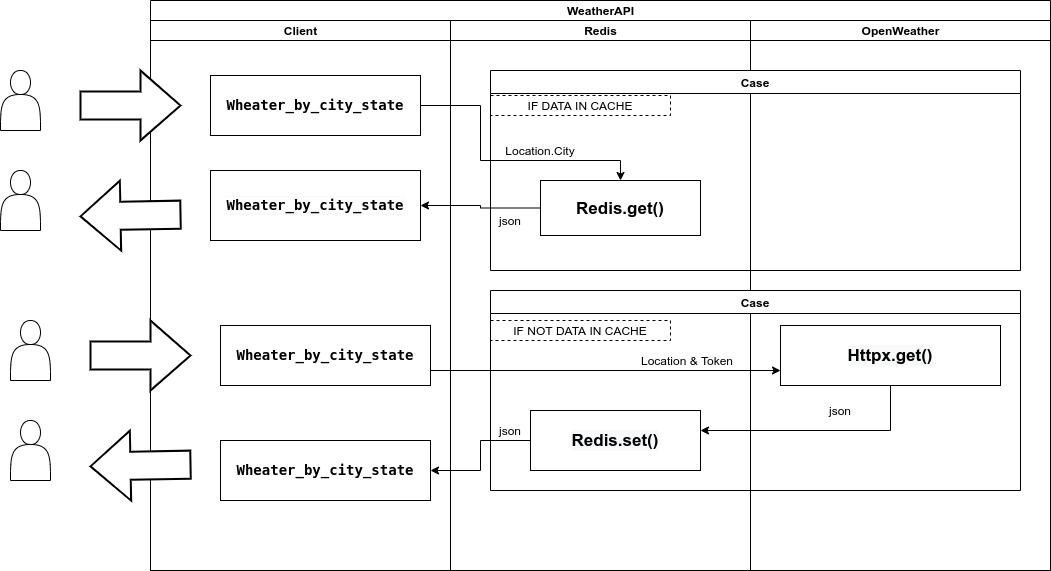

The diagram above was exported from draw.io. Its source (the exported page's mxGraphModel, read from the mxfile embedded in the PNG):
<mxGraphModel dx="1422" dy="777" grid="1" gridSize="10" guides="1" tooltips="1" connect="1" arrows="1" fold="1" page="1" pageScale="1" pageWidth="827" pageHeight="1169" math="0" shadow="0">
  <root>
    <mxCell id="WIyWlLk6GJQsqaUBKTNV-0" />
    <mxCell id="WIyWlLk6GJQsqaUBKTNV-1" parent="WIyWlLk6GJQsqaUBKTNV-0" />
    <mxCell id="1vZxZ889fg0S6SqYlW1T-4" value="WeatherAPI" style="swimlane;html=1;childLayout=stackLayout;resizeParent=1;resizeParentMax=0;startSize=20;" vertex="1" parent="WIyWlLk6GJQsqaUBKTNV-1">
      <mxGeometry x="210" y="70" width="900" height="570" as="geometry" />
    </mxCell>
    <mxCell id="1vZxZ889fg0S6SqYlW1T-5" value="Client" style="swimlane;html=1;startSize=20;" vertex="1" parent="1vZxZ889fg0S6SqYlW1T-4">
      <mxGeometry y="20" width="300" height="550" as="geometry" />
    </mxCell>
    <UserObject label="&lt;h2 style=&quot;font-family: &amp;#34;droid sans mono&amp;#34; , monospace , monospace , &amp;#34;droid sans fallback&amp;#34; ; font-size: 14px ; line-height: 19px&quot;&gt;&lt;span style=&quot;background-color: rgb(255 , 255 , 255)&quot;&gt;Wheater_by_city_state&lt;/span&gt;&lt;/h2&gt;" treeRoot="1" id="1vZxZ889fg0S6SqYlW1T-15">
      <mxCell style="whiteSpace=wrap;html=1;align=center;treeFolding=1;treeMoving=1;newEdgeStyle={&quot;edgeStyle&quot;:&quot;elbowEdgeStyle&quot;,&quot;startArrow&quot;:&quot;none&quot;,&quot;endArrow&quot;:&quot;none&quot;};" vertex="1" parent="1vZxZ889fg0S6SqYlW1T-5">
        <mxGeometry x="60" y="55" width="210" height="60" as="geometry" />
      </mxCell>
    </UserObject>
    <mxCell id="1vZxZ889fg0S6SqYlW1T-21" value="&lt;meta charset=&quot;utf-8&quot;&gt;&lt;h2 style=&quot;color: rgb(0, 0, 0); font-style: normal; letter-spacing: normal; text-align: center; text-indent: 0px; text-transform: none; word-spacing: 0px; background-color: rgb(248, 249, 250); font-family: &amp;quot;droid sans mono&amp;quot;, monospace, monospace, &amp;quot;droid sans fallback&amp;quot;; font-size: 14px; line-height: 19px;&quot;&gt;&lt;span style=&quot;background-color: rgb(255 , 255 , 255)&quot;&gt;Wheater_by_city_state&lt;/span&gt;&lt;/h2&gt;" style="whiteSpace=wrap;html=1;" vertex="1" parent="1vZxZ889fg0S6SqYlW1T-5">
      <mxGeometry x="60" y="150" width="210" height="70" as="geometry" />
    </mxCell>
    <mxCell id="1vZxZ889fg0S6SqYlW1T-24" value="" style="verticalLabelPosition=bottom;verticalAlign=top;html=1;strokeWidth=2;shape=mxgraph.arrows2.arrow;dy=0.6;dx=40;notch=0;rotation=-181;" vertex="1" parent="1vZxZ889fg0S6SqYlW1T-5">
      <mxGeometry x="-70" y="160" width="100" height="70" as="geometry" />
    </mxCell>
    <UserObject label="&lt;h2 style=&quot;font-family: &amp;#34;droid sans mono&amp;#34; , monospace , monospace , &amp;#34;droid sans fallback&amp;#34; ; font-size: 14px ; line-height: 19px&quot;&gt;&lt;span style=&quot;background-color: rgb(255 , 255 , 255)&quot;&gt;Wheater_by_city_state&lt;/span&gt;&lt;/h2&gt;" treeRoot="1" id="1vZxZ889fg0S6SqYlW1T-27">
      <mxCell style="whiteSpace=wrap;html=1;align=center;treeFolding=1;treeMoving=1;newEdgeStyle={&quot;edgeStyle&quot;:&quot;elbowEdgeStyle&quot;,&quot;startArrow&quot;:&quot;none&quot;,&quot;endArrow&quot;:&quot;none&quot;};" vertex="1" parent="1vZxZ889fg0S6SqYlW1T-5">
        <mxGeometry x="70" y="305" width="210" height="60" as="geometry" />
      </mxCell>
    </UserObject>
    <mxCell id="1vZxZ889fg0S6SqYlW1T-29" value="" style="verticalLabelPosition=bottom;verticalAlign=top;html=1;strokeWidth=2;shape=mxgraph.arrows2.arrow;dy=0.6;dx=40;notch=0;rotation=-181;" vertex="1" parent="1vZxZ889fg0S6SqYlW1T-5">
      <mxGeometry x="-60" y="410" width="100" height="70" as="geometry" />
    </mxCell>
    <mxCell id="1vZxZ889fg0S6SqYlW1T-30" value="" style="shape=actor;whiteSpace=wrap;html=1;" vertex="1" parent="1vZxZ889fg0S6SqYlW1T-5">
      <mxGeometry x="-140" y="300" width="40" height="60" as="geometry" />
    </mxCell>
    <mxCell id="1vZxZ889fg0S6SqYlW1T-31" value="" style="verticalLabelPosition=bottom;verticalAlign=top;html=1;strokeWidth=2;shape=mxgraph.arrows2.arrow;dy=0.6;dx=40;notch=0;" vertex="1" parent="1vZxZ889fg0S6SqYlW1T-5">
      <mxGeometry x="-60" y="300" width="100" height="70" as="geometry" />
    </mxCell>
    <mxCell id="1vZxZ889fg0S6SqYlW1T-32" value="" style="shape=actor;whiteSpace=wrap;html=1;" vertex="1" parent="1vZxZ889fg0S6SqYlW1T-5">
      <mxGeometry x="-140" y="400" width="40" height="60" as="geometry" />
    </mxCell>
    <mxCell id="1vZxZ889fg0S6SqYlW1T-38" value="&lt;h2 style=&quot;font-family: &amp;#34;droid sans mono&amp;#34; , monospace , monospace , &amp;#34;droid sans fallback&amp;#34; ; font-size: 14px ; line-height: 19px&quot;&gt;&lt;span style=&quot;background-color: rgb(255 , 255 , 255)&quot;&gt;Wheater_by_city_state&lt;/span&gt;&lt;/h2&gt;" style="whiteSpace=wrap;html=1;" vertex="1" parent="1vZxZ889fg0S6SqYlW1T-5">
      <mxGeometry x="70" y="420" width="210" height="60" as="geometry" />
    </mxCell>
    <mxCell id="1vZxZ889fg0S6SqYlW1T-6" value="Redis" style="swimlane;html=1;startSize=20;" vertex="1" parent="1vZxZ889fg0S6SqYlW1T-4">
      <mxGeometry x="300" y="20" width="300" height="550" as="geometry" />
    </mxCell>
    <mxCell id="1vZxZ889fg0S6SqYlW1T-19" value="&lt;h2&gt;&lt;font style=&quot;font-size: 17px&quot;&gt;Redis.get()&lt;/font&gt;&lt;/h2&gt;" style="whiteSpace=wrap;html=1;" vertex="1" parent="1vZxZ889fg0S6SqYlW1T-6">
      <mxGeometry x="90" y="160" width="160" height="55" as="geometry" />
    </mxCell>
    <mxCell id="1vZxZ889fg0S6SqYlW1T-25" value="IF DATA IN CACHE" style="rounded=0;whiteSpace=wrap;html=1;dashed=1;" vertex="1" parent="1vZxZ889fg0S6SqYlW1T-6">
      <mxGeometry x="40" y="75" width="180" height="20" as="geometry" />
    </mxCell>
    <mxCell id="1vZxZ889fg0S6SqYlW1T-26" value="IF NOT DATA IN CACHE" style="rounded=0;whiteSpace=wrap;html=1;dashed=1;" vertex="1" parent="1vZxZ889fg0S6SqYlW1T-6">
      <mxGeometry x="40" y="300" width="180" height="20" as="geometry" />
    </mxCell>
    <mxCell id="1vZxZ889fg0S6SqYlW1T-36" value="&lt;h2 style=&quot;color: rgb(0 , 0 , 0) ; font-family: &amp;#34;helvetica&amp;#34; ; font-style: normal ; letter-spacing: normal ; text-align: center ; text-indent: 0px ; text-transform: none ; word-spacing: 0px ; background-color: rgb(248 , 249 , 250)&quot;&gt;&lt;font style=&quot;font-size: 17px&quot;&gt;Redis.set()&lt;/font&gt;&lt;/h2&gt;" style="whiteSpace=wrap;html=1;" vertex="1" parent="1vZxZ889fg0S6SqYlW1T-6">
      <mxGeometry x="80" y="390" width="170" height="60" as="geometry" />
    </mxCell>
    <mxCell id="1vZxZ889fg0S6SqYlW1T-41" value="Location.City" style="text;html=1;strokeColor=none;fillColor=none;align=center;verticalAlign=middle;whiteSpace=wrap;rounded=0;dashed=1;" vertex="1" parent="1vZxZ889fg0S6SqYlW1T-6">
      <mxGeometry x="70" y="120" width="40" height="20" as="geometry" />
    </mxCell>
    <mxCell id="1vZxZ889fg0S6SqYlW1T-43" value="json" style="text;html=1;strokeColor=none;fillColor=none;align=center;verticalAlign=middle;whiteSpace=wrap;rounded=0;dashed=1;" vertex="1" parent="1vZxZ889fg0S6SqYlW1T-6">
      <mxGeometry x="40" y="190" width="40" height="20" as="geometry" />
    </mxCell>
    <mxCell id="1vZxZ889fg0S6SqYlW1T-44" value="Location &amp;amp; Token" style="text;html=1;strokeColor=none;fillColor=none;align=center;verticalAlign=middle;whiteSpace=wrap;rounded=0;dashed=1;" vertex="1" parent="1vZxZ889fg0S6SqYlW1T-6">
      <mxGeometry x="142" y="330" width="190" height="20" as="geometry" />
    </mxCell>
    <mxCell id="1vZxZ889fg0S6SqYlW1T-46" value="json" style="text;html=1;strokeColor=none;fillColor=none;align=center;verticalAlign=middle;whiteSpace=wrap;rounded=0;dashed=1;" vertex="1" parent="1vZxZ889fg0S6SqYlW1T-6">
      <mxGeometry x="40" y="400" width="40" height="20" as="geometry" />
    </mxCell>
    <mxCell id="1vZxZ889fg0S6SqYlW1T-7" value="OpenWeather" style="swimlane;html=1;startSize=20;" vertex="1" parent="1vZxZ889fg0S6SqYlW1T-4">
      <mxGeometry x="600" y="20" width="300" height="550" as="geometry" />
    </mxCell>
    <mxCell id="1vZxZ889fg0S6SqYlW1T-13" value="Case" style="swimlane;" vertex="1" parent="1vZxZ889fg0S6SqYlW1T-7">
      <mxGeometry x="-260" y="50" width="530" height="200" as="geometry" />
    </mxCell>
    <mxCell id="1vZxZ889fg0S6SqYlW1T-14" value="Case" style="swimlane;" vertex="1" parent="1vZxZ889fg0S6SqYlW1T-7">
      <mxGeometry x="-260" y="270" width="530" height="200" as="geometry" />
    </mxCell>
    <mxCell id="1vZxZ889fg0S6SqYlW1T-34" value="&lt;h2 style=&quot;color: rgb(0 , 0 , 0) ; font-family: &amp;#34;helvetica&amp;#34; ; font-style: normal ; letter-spacing: normal ; text-align: center ; text-indent: 0px ; text-transform: none ; word-spacing: 0px ; background-color: rgb(248 , 249 , 250)&quot;&gt;&lt;font style=&quot;font-size: 17px&quot;&gt;Httpx.get()&lt;/font&gt;&lt;/h2&gt;" style="whiteSpace=wrap;html=1;" vertex="1" parent="1vZxZ889fg0S6SqYlW1T-14">
      <mxGeometry x="290" y="35" width="220" height="60" as="geometry" />
    </mxCell>
    <mxCell id="1vZxZ889fg0S6SqYlW1T-45" value="json" style="text;html=1;strokeColor=none;fillColor=none;align=center;verticalAlign=middle;whiteSpace=wrap;rounded=0;dashed=1;" vertex="1" parent="1vZxZ889fg0S6SqYlW1T-14">
      <mxGeometry x="330" y="110" width="40" height="20" as="geometry" />
    </mxCell>
    <mxCell id="1vZxZ889fg0S6SqYlW1T-20" value="" style="edgeStyle=orthogonalEdgeStyle;rounded=0;orthogonalLoop=1;jettySize=auto;html=1;" edge="1" parent="1vZxZ889fg0S6SqYlW1T-4" source="1vZxZ889fg0S6SqYlW1T-15" target="1vZxZ889fg0S6SqYlW1T-19">
      <mxGeometry relative="1" as="geometry">
        <Array as="points">
          <mxPoint x="330" y="105" />
          <mxPoint x="330" y="160" />
        </Array>
      </mxGeometry>
    </mxCell>
    <mxCell id="1vZxZ889fg0S6SqYlW1T-22" value="" style="edgeStyle=orthogonalEdgeStyle;rounded=0;orthogonalLoop=1;jettySize=auto;html=1;" edge="1" parent="1vZxZ889fg0S6SqYlW1T-4" source="1vZxZ889fg0S6SqYlW1T-19" target="1vZxZ889fg0S6SqYlW1T-21">
      <mxGeometry relative="1" as="geometry" />
    </mxCell>
    <mxCell id="1vZxZ889fg0S6SqYlW1T-35" value="" style="edgeStyle=orthogonalEdgeStyle;rounded=0;orthogonalLoop=1;jettySize=auto;html=1;" edge="1" parent="1vZxZ889fg0S6SqYlW1T-4">
      <mxGeometry relative="1" as="geometry">
        <mxPoint x="280" y="370" as="sourcePoint" />
        <mxPoint x="630" y="370" as="targetPoint" />
      </mxGeometry>
    </mxCell>
    <mxCell id="1vZxZ889fg0S6SqYlW1T-37" value="" style="edgeStyle=orthogonalEdgeStyle;rounded=0;orthogonalLoop=1;jettySize=auto;html=1;" edge="1" parent="1vZxZ889fg0S6SqYlW1T-4" source="1vZxZ889fg0S6SqYlW1T-34" target="1vZxZ889fg0S6SqYlW1T-36">
      <mxGeometry relative="1" as="geometry">
        <Array as="points">
          <mxPoint x="740" y="430" />
        </Array>
      </mxGeometry>
    </mxCell>
    <mxCell id="1vZxZ889fg0S6SqYlW1T-39" value="" style="edgeStyle=orthogonalEdgeStyle;rounded=0;orthogonalLoop=1;jettySize=auto;html=1;" edge="1" parent="1vZxZ889fg0S6SqYlW1T-4" source="1vZxZ889fg0S6SqYlW1T-36" target="1vZxZ889fg0S6SqYlW1T-38">
      <mxGeometry relative="1" as="geometry" />
    </mxCell>
    <mxCell id="1vZxZ889fg0S6SqYlW1T-9" value="" style="shape=actor;whiteSpace=wrap;html=1;" vertex="1" parent="WIyWlLk6GJQsqaUBKTNV-1">
      <mxGeometry x="60" y="140" width="40" height="60" as="geometry" />
    </mxCell>
    <mxCell id="1vZxZ889fg0S6SqYlW1T-11" value="" style="verticalLabelPosition=bottom;verticalAlign=top;html=1;strokeWidth=2;shape=mxgraph.arrows2.arrow;dy=0.6;dx=40;notch=0;" vertex="1" parent="WIyWlLk6GJQsqaUBKTNV-1">
      <mxGeometry x="140" y="140" width="100" height="70" as="geometry" />
    </mxCell>
    <mxCell id="1vZxZ889fg0S6SqYlW1T-23" value="" style="shape=actor;whiteSpace=wrap;html=1;" vertex="1" parent="WIyWlLk6GJQsqaUBKTNV-1">
      <mxGeometry x="60" y="240" width="40" height="60" as="geometry" />
    </mxCell>
  </root>
</mxGraphModel>